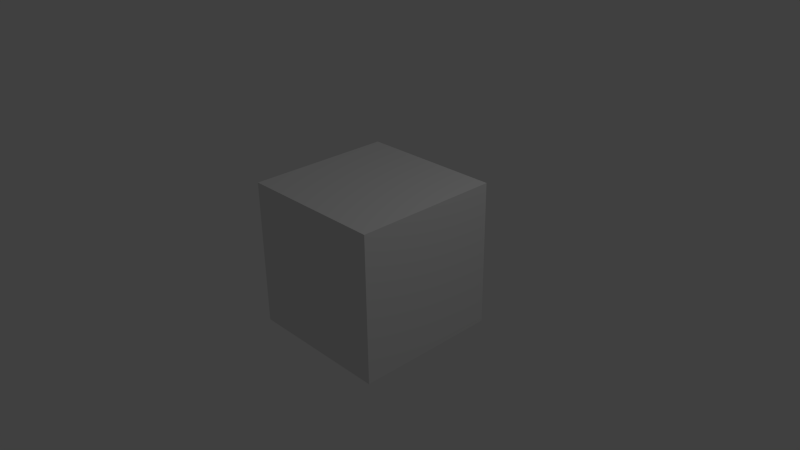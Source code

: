 # Source: testandroid.blend  (saved by Blender 2.72.0; exported with 4.5.12 LTS)
import bpy
from mathutils import Matrix  # noqa: F401  (used for matrix-valued properties, if any)

bpy.ops.wm.read_factory_settings(use_empty=True)
scene = bpy.context.scene
scene.name = 'Scene'

# ---- collections
col_collection_1 = bpy.data.collections.new('Collection 1'); scene.collection.children.link(col_collection_1)

# ---- materials (node trees are filled in below, after node groups)
mat_material = bpy.data.materials.new('Material')
mat_material.alpha_threshold = 0.0
mat_material.use_transparent_shadow = False
mat_material.roughness = 0.5
mat_material.line_color = (0.0, 0.0, 0.0, 1.0)

# ---- material node trees

# ---- world
world_world = bpy.data.worlds.new('World'); scene.world = world_world
world_world.color = (0.05088, 0.05088, 0.05088)
world_world.use_sun_shadow = False
world_world.sun_shadow_jitter_overblur = 0.0
world_world.cycles.sampling_method = 'MANUAL'
world_world.cycles.sample_map_resolution = 256

# ---- cameras
cam_camera = bpy.data.cameras.new('Camera')
cam_camera.clip_end = 100.0
cam_camera.lens = 35.0
cam_camera.sensor_width = 32.0
cam_camera.sensor_height = 18.0
cam_camera.ortho_scale = 7.314
cam_camera.dof.focus_distance = 0.0
cam_camera.dof.aperture_fstop = 128.0

# ---- lights
light_lamp = bpy.data.lights.new('Lamp', 'POINT')
light_lamp.transmission_factor = 0.0
light_lamp.cutoff_distance = 30.0
light_lamp.energy = 100.0
light_lamp.shadow_buffer_clip_start = 1.001
light_lamp.shadow_soft_size = 0.1
light_lamp.shadow_maximum_resolution = 0.006
light_lamp.use_absolute_resolution = True
light_lamp.cycles.use_multiple_importance_sampling = False

# ---- meshes
me_cube = bpy.data.meshes.new('Cube')
me_cube.from_pydata([(1.0, 1.0, -1.0), (1.0, -1.0, -1.0), (-1.0, -1.0, -1.0), (-1.0, 1.0, -1.0), (1.0, 1.0, 1.0), (1.0, -1.0, 1.0), (-1.0, -1.0, 1.0), (-1.0, 1.0, 1.0)], [], [(0, 1, 2, 3), (4, 7, 6, 5), (0, 4, 5, 1), (1, 5, 6, 2), (2, 6, 7, 3), (4, 0, 3, 7)])
me_cube.materials.append(mat_material)
me_cube.use_remesh_preserve_volume = False
me_cube.use_remesh_preserve_attributes = False
me_cube.use_mirror_vertex_groups = False
me_cube.update()

# ---- objects
ob_cube = bpy.data.objects.new('Cube', me_cube)
ob_lamp = bpy.data.objects.new('Lamp', light_lamp)
ob_camera = bpy.data.objects.new('Camera', cam_camera)

# ---- transforms, parenting, visibility, modifiers, constraints
ob_cube.location = (0.0, 0.0, 0.0)
ob_cube.lock_rotations_4d = False
ob_cube.empty_display_type = 'ARROWS'
ob_cube.lineart.crease_threshold = 0.0
ob_lamp.location = (4.076, 1.005, 5.904)
ob_lamp.rotation_euler = (0.6503, 0.05522, 1.866)
ob_lamp.lock_rotations_4d = False
ob_lamp.empty_display_type = 'ARROWS'
ob_lamp.color = (0.0, 0.0, 0.0, 0.0)
ob_lamp.lineart.crease_threshold = 0.0
ob_camera.location = (7.481, -6.508, 5.344)
ob_camera.rotation_euler = (1.109, 0.01082, 0.8149)
ob_camera.lock_rotations_4d = False
ob_camera.empty_display_type = 'ARROWS'
ob_camera.color = (0.0, 0.0, 0.0, 0.0)
ob_camera.display_type = 'WIRE'
ob_camera.lineart.crease_threshold = 0.0

# ---- collection membership
col_collection_1.objects.link(ob_cube)
col_collection_1.objects.link(ob_lamp)
col_collection_1.objects.link(ob_camera)

# ---- scene / render settings (as saved in the file)
scene.camera = ob_camera
scene.frame_start = 1; scene.frame_end = 250; scene.frame_set(1)
scene.render.engine = 'BLENDER_EEVEE_NEXT'
scene.render.resolution_percentage = 50
scene.render.dither_intensity = 0.0
scene.cycles.use_denoising = False
scene.cycles.samples = 10
scene.cycles.sampling_pattern = 'TABULATED_SOBOL'
scene.cycles.light_sampling_threshold = 0.0
scene.cycles.use_adaptive_sampling = False
scene.cycles.use_light_tree = False
scene.cycles.blur_glossy = 0.0
scene.cycles.pixel_filter_type = 'GAUSSIAN'
scene.cycles.sample_clamp_indirect = 0.0
scene.view_settings.view_transform = 'Standard'
bpy.context.view_layer.update()
